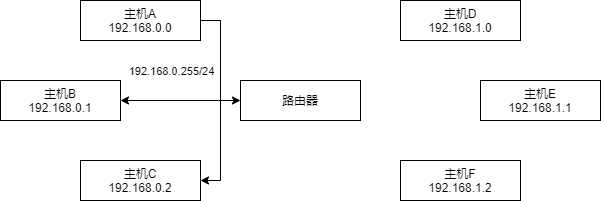

The diagram above was exported from draw.io. Its source (the exported page's mxGraphModel, read from the mxfile embedded in the PNG):
<mxGraphModel dx="1024" dy="589" grid="1" gridSize="10" guides="1" tooltips="1" connect="1" arrows="1" fold="1" page="1" pageScale="1" pageWidth="827" pageHeight="1169" math="0" shadow="0">
  <root>
    <mxCell id="0" />
    <mxCell id="1" parent="0" />
    <mxCell id="BoEQubmKPq6D3exMMChL-13" value="" style="group" vertex="1" connectable="0" parent="1">
      <mxGeometry x="120" y="80" width="600" height="200" as="geometry" />
    </mxCell>
    <mxCell id="BoEQubmKPq6D3exMMChL-12" value="" style="group" vertex="1" connectable="0" parent="BoEQubmKPq6D3exMMChL-13">
      <mxGeometry width="600" height="200" as="geometry" />
    </mxCell>
    <mxCell id="BoEQubmKPq6D3exMMChL-1" value="主机B&lt;br&gt;192.168.0.1" style="rounded=0;whiteSpace=wrap;html=1;" vertex="1" parent="BoEQubmKPq6D3exMMChL-12">
      <mxGeometry y="80" width="120" height="40" as="geometry" />
    </mxCell>
    <mxCell id="BoEQubmKPq6D3exMMChL-2" value="路由器" style="rounded=0;whiteSpace=wrap;html=1;" vertex="1" parent="BoEQubmKPq6D3exMMChL-12">
      <mxGeometry x="240" y="80" width="120" height="40" as="geometry" />
    </mxCell>
    <mxCell id="BoEQubmKPq6D3exMMChL-3" value="主机C&lt;br&gt;192.168.0.2" style="rounded=0;whiteSpace=wrap;html=1;" vertex="1" parent="BoEQubmKPq6D3exMMChL-12">
      <mxGeometry x="80" y="160" width="120" height="40" as="geometry" />
    </mxCell>
    <mxCell id="BoEQubmKPq6D3exMMChL-8" style="edgeStyle=orthogonalEdgeStyle;rounded=0;orthogonalLoop=1;jettySize=auto;html=1;exitX=1;exitY=0.5;exitDx=0;exitDy=0;entryX=0;entryY=0.5;entryDx=0;entryDy=0;" edge="1" parent="BoEQubmKPq6D3exMMChL-12" source="BoEQubmKPq6D3exMMChL-4" target="BoEQubmKPq6D3exMMChL-2">
      <mxGeometry relative="1" as="geometry" />
    </mxCell>
    <mxCell id="BoEQubmKPq6D3exMMChL-9" style="edgeStyle=orthogonalEdgeStyle;rounded=0;orthogonalLoop=1;jettySize=auto;html=1;exitX=1;exitY=0.5;exitDx=0;exitDy=0;entryX=1;entryY=0.5;entryDx=0;entryDy=0;" edge="1" parent="BoEQubmKPq6D3exMMChL-12" source="BoEQubmKPq6D3exMMChL-4" target="BoEQubmKPq6D3exMMChL-1">
      <mxGeometry relative="1" as="geometry" />
    </mxCell>
    <mxCell id="BoEQubmKPq6D3exMMChL-10" style="edgeStyle=orthogonalEdgeStyle;rounded=0;orthogonalLoop=1;jettySize=auto;html=1;exitX=1;exitY=0.5;exitDx=0;exitDy=0;entryX=1;entryY=0.5;entryDx=0;entryDy=0;" edge="1" parent="BoEQubmKPq6D3exMMChL-12" source="BoEQubmKPq6D3exMMChL-4" target="BoEQubmKPq6D3exMMChL-3">
      <mxGeometry relative="1" as="geometry" />
    </mxCell>
    <mxCell id="BoEQubmKPq6D3exMMChL-11" value="192.168.0.255/24" style="edgeLabel;html=1;align=center;verticalAlign=middle;resizable=0;points=[];" vertex="1" connectable="0" parent="BoEQubmKPq6D3exMMChL-10">
      <mxGeometry x="-0.44" y="-2" relative="1" as="geometry">
        <mxPoint x="-48" y="14" as="offset" />
      </mxGeometry>
    </mxCell>
    <mxCell id="BoEQubmKPq6D3exMMChL-4" value="主机A&lt;br&gt;192.168.0.0" style="rounded=0;whiteSpace=wrap;html=1;" vertex="1" parent="BoEQubmKPq6D3exMMChL-12">
      <mxGeometry x="80" width="120" height="40" as="geometry" />
    </mxCell>
    <mxCell id="BoEQubmKPq6D3exMMChL-5" value="主机D&lt;br&gt;192.168.1.0" style="rounded=0;whiteSpace=wrap;html=1;" vertex="1" parent="BoEQubmKPq6D3exMMChL-12">
      <mxGeometry x="400" width="120" height="40" as="geometry" />
    </mxCell>
    <mxCell id="BoEQubmKPq6D3exMMChL-6" value="主机E&lt;br&gt;192.168.1.1" style="rounded=0;whiteSpace=wrap;html=1;" vertex="1" parent="BoEQubmKPq6D3exMMChL-12">
      <mxGeometry x="480" y="80" width="120" height="40" as="geometry" />
    </mxCell>
    <mxCell id="BoEQubmKPq6D3exMMChL-7" value="主机F&lt;br&gt;192.168.1.2" style="rounded=0;whiteSpace=wrap;html=1;" vertex="1" parent="BoEQubmKPq6D3exMMChL-12">
      <mxGeometry x="400" y="160" width="120" height="40" as="geometry" />
    </mxCell>
  </root>
</mxGraphModel>